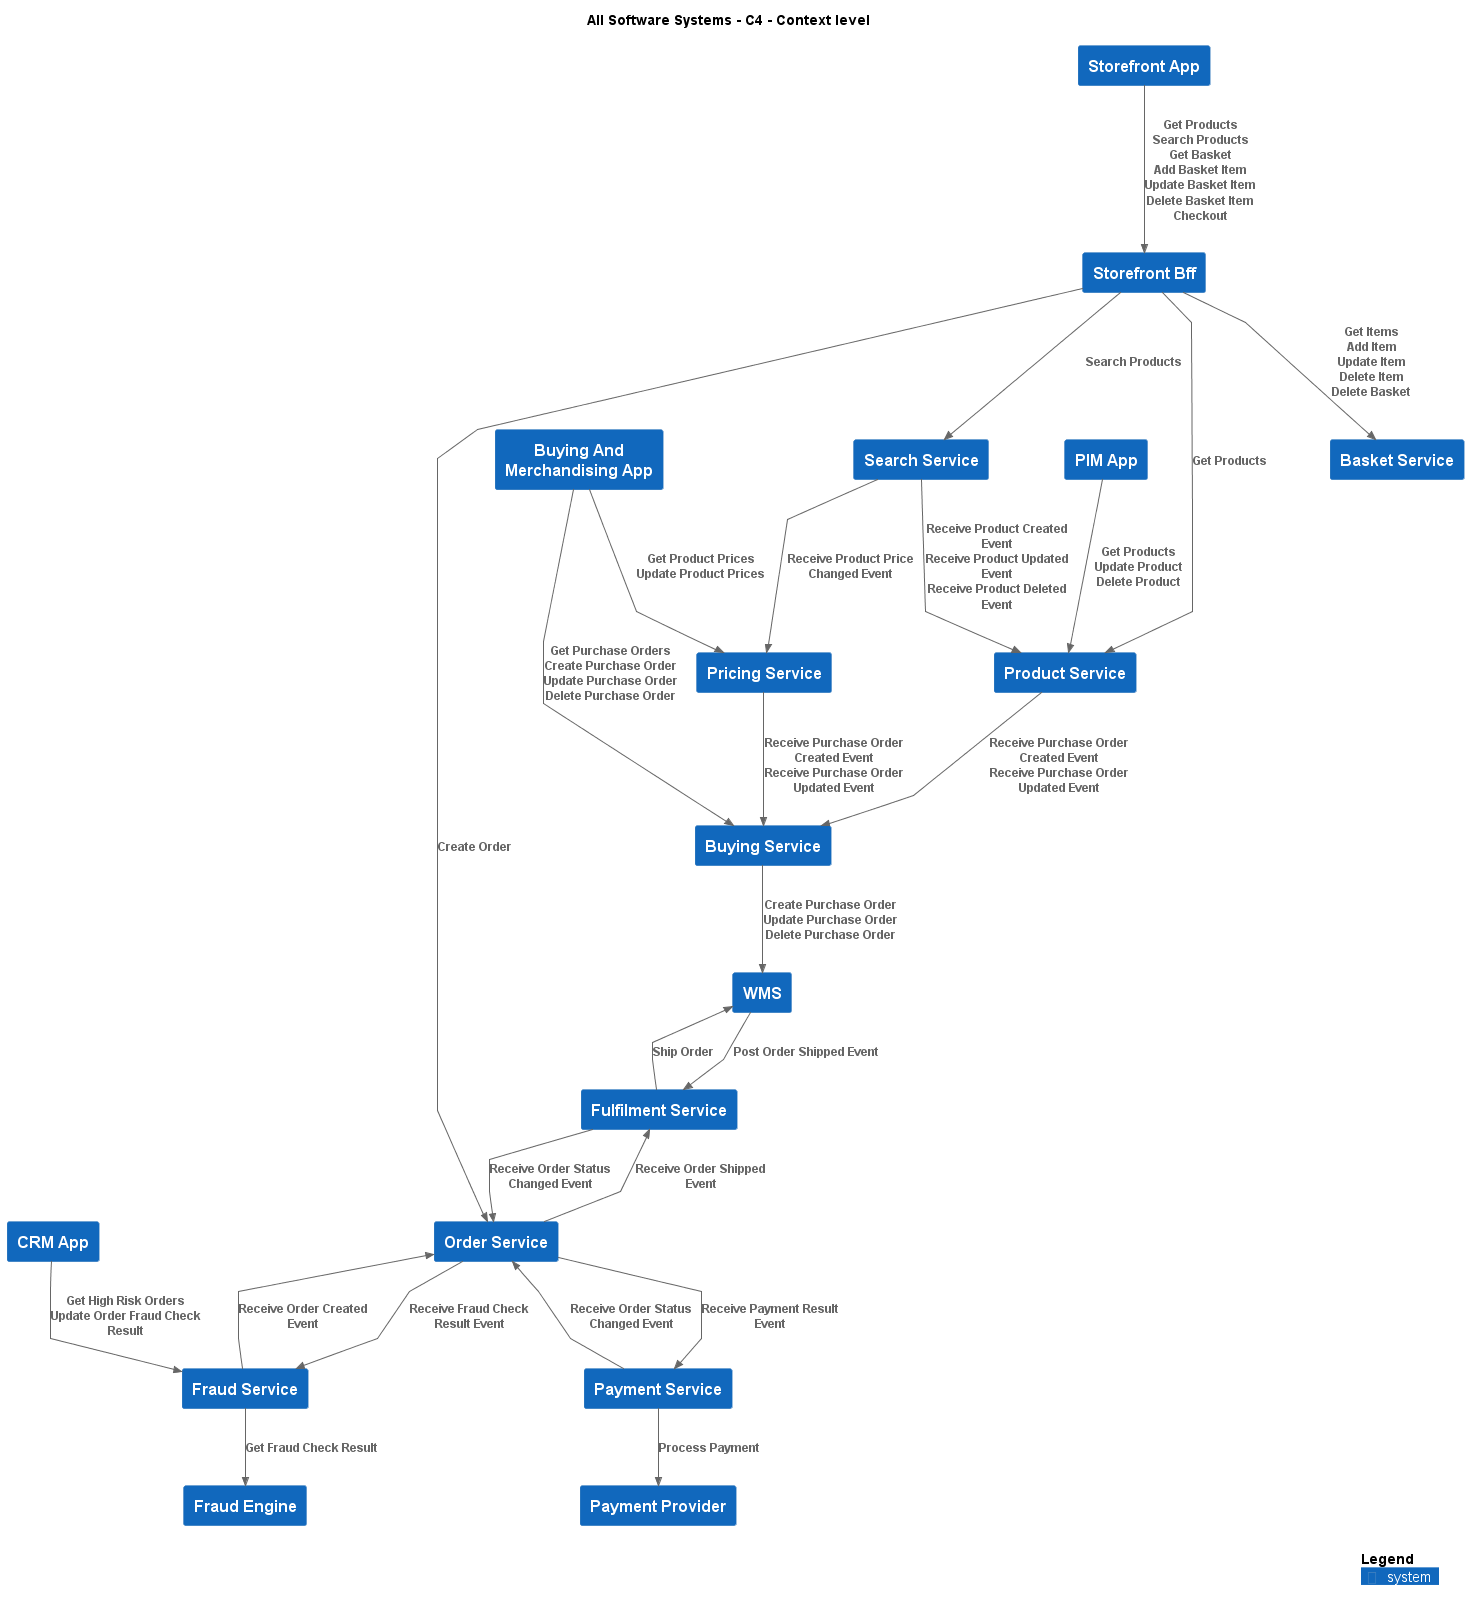

The diagram above was rendered by PlantUML. Its source (embedded in the PNG):
@startuml
!include .c4s\C4_Context.puml

AddElementTag("c4interflow:lifecycle:new", $bgColor=green, $fontColor=#ffffff, $borderColor=green, $shadowing="False")
AddElementTag("c4interflow:lifecycle:changed", $bgColor=orange, $fontColor=#ffffff, $borderColor=orange, $shadowing="False")
AddElementTag("c4interflow:lifecycle:removed", $bgColor=red, $fontColor=#ffffff, $borderColor=red, $shadowing="False")

AddRelTag("c4interflow:lifecycle:new", $textColor=green, $lineColor=green)
AddRelTag("c4interflow:lifecycle:changed", $textColor=orange, $lineColor=orange)
AddRelTag("c4interflow:lifecycle:removed", $textColor=red, $lineColor=red)

SHOW_PERSON_PORTRAIT()
LAYOUT_TOP_DOWN()

skinparam linetype polyline

title All Software Systems - C4 - Context level

System(ECommercePlatform.GenerateDemand.Storefront.SoftwareSystems.StorefrontApp, "Storefront App", "")
System(ECommercePlatform.GenerateDemand.Storefront.SoftwareSystems.StorefrontBff, "Storefront Bff", "")
System(ECommercePlatform.CreateProduct.ProductInformationManagement.SoftwareSystems.ProductService, "Product Service", "")
System(ECommercePlatform.GenerateDemand.SearchAndBrowse.SoftwareSystems.SearchService, "Search Service", "")
System(ECommercePlatform.GenerateDemand.Basket.SoftwareSystems.BasketService, "Basket Service", "")
System(ECommercePlatform.GenerateDemand.OrderManagement.SoftwareSystems.OrderService, "Order Service", "")
System(ECommercePlatform.CreateProduct.BuyingAndMerchandising.SoftwareSystems.BuyingAndMerchandisingApp, "Buying And Merchandising App", "")
System(ECommercePlatform.CreateProduct.BuyingAndMerchandising.SoftwareSystems.BuyingService, "Buying Service", "")
System(ECommercePlatform.CreateProduct.PriceManagement.SoftwareSystems.PricingService, "Pricing Service", "")
System(ECommercePlatform.CreateProduct.ProductInformationManagement.SoftwareSystems.PIMApp, "PIM App", "")
System(ECommercePlatform.Deliver.CustomerManagement.SoftwareSystems.CRMApp, "CRM App", "")
System(ECommercePlatform.Deliver.FraudManagement.SoftwareSystems.FraudService, "Fraud Service", "")
System(ECommercePlatform.Deliver.FraudManagement.SoftwareSystems.FraudEngine, "Fraud Engine", "")
System(ECommercePlatform.Deliver.Fulfilment.SoftwareSystems.WMS, "WMS", "")
System(ECommercePlatform.Deliver.Fulfilment.SoftwareSystems.FulfilmentService, "Fulfilment Service", "")
System(ECommercePlatform.Deliver.Payments.SoftwareSystems.PaymentProvider, "Payment Provider", "")
System(ECommercePlatform.Deliver.Payments.SoftwareSystems.PaymentService, "Payment Service", "")

Rel(ECommercePlatform.GenerateDemand.Storefront.SoftwareSystems.StorefrontApp, ECommercePlatform.GenerateDemand.Storefront.SoftwareSystems.StorefrontBff, "Get Products\nSearch Products\nGet Basket\nAdd Basket Item\nUpdate Basket Item\nDelete Basket Item\nCheckout")
Rel(ECommercePlatform.GenerateDemand.Storefront.SoftwareSystems.StorefrontBff, ECommercePlatform.CreateProduct.ProductInformationManagement.SoftwareSystems.ProductService, "Get Products")
Rel(ECommercePlatform.GenerateDemand.Storefront.SoftwareSystems.StorefrontBff, ECommercePlatform.GenerateDemand.SearchAndBrowse.SoftwareSystems.SearchService, "Search Products")
Rel(ECommercePlatform.GenerateDemand.Storefront.SoftwareSystems.StorefrontBff, ECommercePlatform.GenerateDemand.Basket.SoftwareSystems.BasketService, "Get Items\nAdd Item\nUpdate Item\nDelete Item\nDelete Basket")
Rel(ECommercePlatform.GenerateDemand.Storefront.SoftwareSystems.StorefrontBff, ECommercePlatform.GenerateDemand.OrderManagement.SoftwareSystems.OrderService, "Create Order")
Rel(ECommercePlatform.CreateProduct.BuyingAndMerchandising.SoftwareSystems.BuyingAndMerchandisingApp, ECommercePlatform.CreateProduct.BuyingAndMerchandising.SoftwareSystems.BuyingService, "Get Purchase Orders\nCreate Purchase Order\nUpdate Purchase Order\nDelete Purchase Order")
Rel(ECommercePlatform.CreateProduct.BuyingAndMerchandising.SoftwareSystems.BuyingAndMerchandisingApp, ECommercePlatform.CreateProduct.PriceManagement.SoftwareSystems.PricingService, "Get Product Prices\nUpdate Product Prices")
Rel(ECommercePlatform.CreateProduct.ProductInformationManagement.SoftwareSystems.PIMApp, ECommercePlatform.CreateProduct.ProductInformationManagement.SoftwareSystems.ProductService, "Get Products\nUpdate Product\nDelete Product")
Rel(ECommercePlatform.Deliver.CustomerManagement.SoftwareSystems.CRMApp, ECommercePlatform.Deliver.FraudManagement.SoftwareSystems.FraudService, "Get High Risk Orders\nUpdate Order Fraud Check Result")
Rel(ECommercePlatform.Deliver.Fulfilment.SoftwareSystems.WMS, ECommercePlatform.Deliver.Fulfilment.SoftwareSystems.FulfilmentService, "Post Order Shipped Event")
Rel(ECommercePlatform.GenerateDemand.OrderManagement.SoftwareSystems.OrderService, ECommercePlatform.Deliver.FraudManagement.SoftwareSystems.FraudService, "Receive Fraud Check Result Event")
Rel(ECommercePlatform.GenerateDemand.OrderManagement.SoftwareSystems.OrderService, ECommercePlatform.Deliver.Payments.SoftwareSystems.PaymentService, "Receive Payment Result Event")
Rel(ECommercePlatform.GenerateDemand.OrderManagement.SoftwareSystems.OrderService, ECommercePlatform.Deliver.Fulfilment.SoftwareSystems.FulfilmentService, "Receive Order Shipped Event")
Rel(ECommercePlatform.GenerateDemand.SearchAndBrowse.SoftwareSystems.SearchService, ECommercePlatform.CreateProduct.PriceManagement.SoftwareSystems.PricingService, "Receive Product Price Changed Event")
Rel(ECommercePlatform.GenerateDemand.SearchAndBrowse.SoftwareSystems.SearchService, ECommercePlatform.CreateProduct.ProductInformationManagement.SoftwareSystems.ProductService, "Receive Product Created Event\nReceive Product Updated Event\nReceive Product Deleted Event")
Rel(ECommercePlatform.CreateProduct.BuyingAndMerchandising.SoftwareSystems.BuyingService, ECommercePlatform.Deliver.Fulfilment.SoftwareSystems.WMS, "Create Purchase Order\nUpdate Purchase Order\nDelete Purchase Order")
Rel(ECommercePlatform.CreateProduct.ProductInformationManagement.SoftwareSystems.ProductService, ECommercePlatform.CreateProduct.BuyingAndMerchandising.SoftwareSystems.BuyingService, "Receive Purchase Order Created Event\nReceive Purchase Order Updated Event")
Rel(ECommercePlatform.CreateProduct.PriceManagement.SoftwareSystems.PricingService, ECommercePlatform.CreateProduct.BuyingAndMerchandising.SoftwareSystems.BuyingService, "Receive Purchase Order Created Event\nReceive Purchase Order Updated Event")
Rel(ECommercePlatform.Deliver.FraudManagement.SoftwareSystems.FraudService, ECommercePlatform.GenerateDemand.OrderManagement.SoftwareSystems.OrderService, "Receive Order Created Event")
Rel(ECommercePlatform.Deliver.FraudManagement.SoftwareSystems.FraudService, ECommercePlatform.Deliver.FraudManagement.SoftwareSystems.FraudEngine, "Get Fraud Check Result")
Rel(ECommercePlatform.Deliver.Fulfilment.SoftwareSystems.FulfilmentService, ECommercePlatform.GenerateDemand.OrderManagement.SoftwareSystems.OrderService, "Receive Order Status Changed Event")
Rel(ECommercePlatform.Deliver.Fulfilment.SoftwareSystems.FulfilmentService, ECommercePlatform.Deliver.Fulfilment.SoftwareSystems.WMS, "Ship Order")
Rel(ECommercePlatform.Deliver.Payments.SoftwareSystems.PaymentService, ECommercePlatform.GenerateDemand.OrderManagement.SoftwareSystems.OrderService, "Receive Order Status Changed Event")
Rel(ECommercePlatform.Deliver.Payments.SoftwareSystems.PaymentService, ECommercePlatform.Deliver.Payments.SoftwareSystems.PaymentProvider, "Process Payment")


SHOW_LEGEND()
@enduml